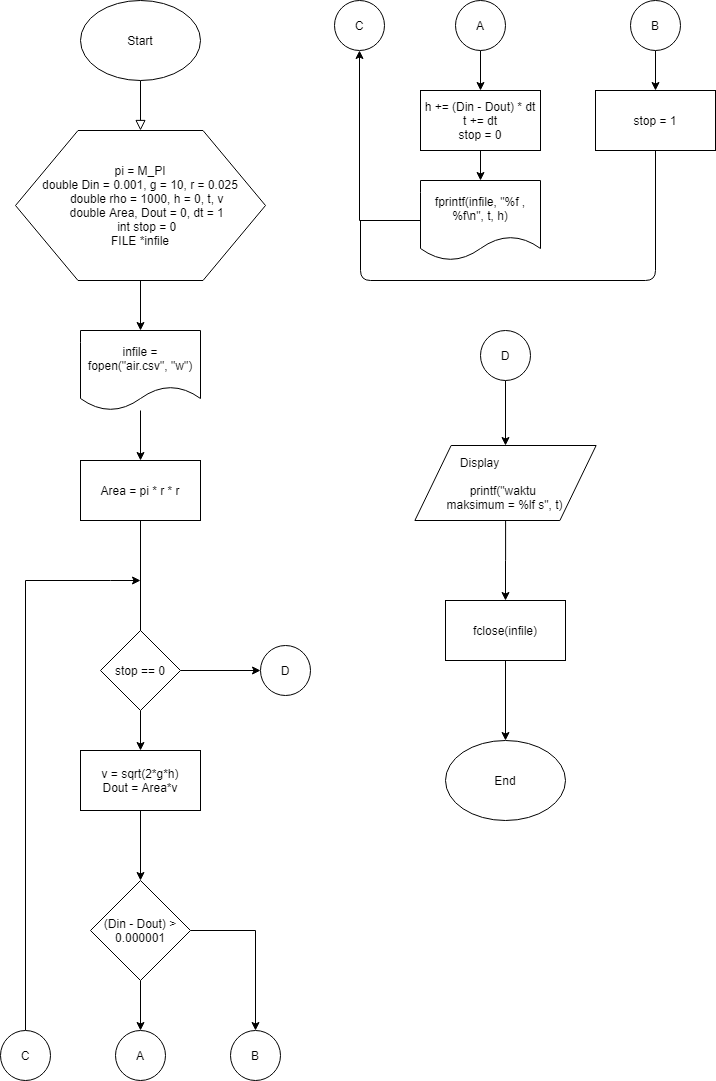

The diagram above was exported from draw.io. Its source (the exported page's mxGraphModel, read from the mxfile embedded in the PNG):
<mxGraphModel dx="1422" dy="774" grid="1" gridSize="10" guides="1" tooltips="1" connect="1" arrows="1" fold="1" page="1" pageScale="1" pageWidth="827" pageHeight="1169" math="0" shadow="0">
  <root>
    <mxCell id="WIyWlLk6GJQsqaUBKTNV-0" />
    <mxCell id="WIyWlLk6GJQsqaUBKTNV-1" parent="WIyWlLk6GJQsqaUBKTNV-0" />
    <mxCell id="WIyWlLk6GJQsqaUBKTNV-2" value="" style="rounded=0;html=1;jettySize=auto;orthogonalLoop=1;fontSize=11;endArrow=block;endFill=0;endSize=8;strokeWidth=1;shadow=0;labelBackgroundColor=none;edgeStyle=orthogonalEdgeStyle;" parent="WIyWlLk6GJQsqaUBKTNV-1" edge="1">
      <mxGeometry relative="1" as="geometry">
        <mxPoint x="220" y="120" as="sourcePoint" />
        <mxPoint x="220" y="170" as="targetPoint" />
      </mxGeometry>
    </mxCell>
    <mxCell id="-4D36-eXpbhvTmje1qbj-0" value="Start" style="ellipse;whiteSpace=wrap;html=1;" vertex="1" parent="WIyWlLk6GJQsqaUBKTNV-1">
      <mxGeometry x="160" y="40" width="120" height="80" as="geometry" />
    </mxCell>
    <mxCell id="-4D36-eXpbhvTmje1qbj-3" value="" style="edgeStyle=orthogonalEdgeStyle;rounded=0;orthogonalLoop=1;jettySize=auto;html=1;" edge="1" parent="WIyWlLk6GJQsqaUBKTNV-1" source="-4D36-eXpbhvTmje1qbj-1">
      <mxGeometry relative="1" as="geometry">
        <mxPoint x="220" y="370" as="targetPoint" />
      </mxGeometry>
    </mxCell>
    <mxCell id="-4D36-eXpbhvTmje1qbj-1" value="&lt;div&gt;pi = M_PI&lt;br&gt;double Din = 0.001, g = 10, r = 0.025&lt;/div&gt;&lt;div&gt;&amp;nbsp; &amp;nbsp; double rho = 1000, h = 0, t, v&lt;/div&gt;&lt;div&gt;&amp;nbsp; &amp;nbsp; double Area, Dout = 0, dt = 1&lt;/div&gt;&lt;div&gt;&amp;nbsp; &amp;nbsp; int stop = 0&lt;br&gt;FILE *infile&lt;br&gt;&lt;/div&gt;" style="shape=hexagon;perimeter=hexagonPerimeter2;whiteSpace=wrap;html=1;" vertex="1" parent="WIyWlLk6GJQsqaUBKTNV-1">
      <mxGeometry x="95" y="170" width="250" height="150" as="geometry" />
    </mxCell>
    <mxCell id="-4D36-eXpbhvTmje1qbj-6" value="" style="edgeStyle=orthogonalEdgeStyle;rounded=0;orthogonalLoop=1;jettySize=auto;html=1;" edge="1" parent="WIyWlLk6GJQsqaUBKTNV-1" source="-4D36-eXpbhvTmje1qbj-4">
      <mxGeometry relative="1" as="geometry">
        <mxPoint x="220" y="500" as="targetPoint" />
      </mxGeometry>
    </mxCell>
    <mxCell id="-4D36-eXpbhvTmje1qbj-4" value="infile = fopen(&quot;air.csv&quot;, &quot;w&quot;)" style="shape=document;whiteSpace=wrap;html=1;boundedLbl=1;" vertex="1" parent="WIyWlLk6GJQsqaUBKTNV-1">
      <mxGeometry x="160" y="370" width="120" height="80" as="geometry" />
    </mxCell>
    <mxCell id="-4D36-eXpbhvTmje1qbj-7" value="Area = pi * r * r" style="rounded=0;whiteSpace=wrap;html=1;" vertex="1" parent="WIyWlLk6GJQsqaUBKTNV-1">
      <mxGeometry x="160" y="500" width="120" height="60" as="geometry" />
    </mxCell>
    <mxCell id="-4D36-eXpbhvTmje1qbj-12" value="" style="edgeStyle=orthogonalEdgeStyle;rounded=0;orthogonalLoop=1;jettySize=auto;html=1;exitX=0.5;exitY=1;exitDx=0;exitDy=0;" edge="1" parent="WIyWlLk6GJQsqaUBKTNV-1" source="-4D36-eXpbhvTmje1qbj-7">
      <mxGeometry relative="1" as="geometry">
        <mxPoint x="220" y="680" as="sourcePoint" />
        <mxPoint x="220" y="750" as="targetPoint" />
      </mxGeometry>
    </mxCell>
    <mxCell id="-4D36-eXpbhvTmje1qbj-14" value="" style="edgeStyle=orthogonalEdgeStyle;rounded=0;orthogonalLoop=1;jettySize=auto;html=1;entryX=0.5;entryY=0;entryDx=0;entryDy=0;" edge="1" parent="WIyWlLk6GJQsqaUBKTNV-1" source="-4D36-eXpbhvTmje1qbj-11" target="-4D36-eXpbhvTmje1qbj-15">
      <mxGeometry relative="1" as="geometry">
        <mxPoint x="220" y="850" as="targetPoint" />
        <Array as="points" />
      </mxGeometry>
    </mxCell>
    <mxCell id="-4D36-eXpbhvTmje1qbj-52" value="" style="edgeStyle=orthogonalEdgeStyle;rounded=0;orthogonalLoop=1;jettySize=auto;html=1;" edge="1" parent="WIyWlLk6GJQsqaUBKTNV-1" source="-4D36-eXpbhvTmje1qbj-11">
      <mxGeometry relative="1" as="geometry">
        <mxPoint x="340" y="710" as="targetPoint" />
      </mxGeometry>
    </mxCell>
    <mxCell id="-4D36-eXpbhvTmje1qbj-11" value="stop == 0" style="rhombus;whiteSpace=wrap;html=1;" vertex="1" parent="WIyWlLk6GJQsqaUBKTNV-1">
      <mxGeometry x="180" y="670" width="80" height="80" as="geometry" />
    </mxCell>
    <mxCell id="-4D36-eXpbhvTmje1qbj-20" value="" style="edgeStyle=orthogonalEdgeStyle;rounded=0;orthogonalLoop=1;jettySize=auto;html=1;" edge="1" parent="WIyWlLk6GJQsqaUBKTNV-1" source="-4D36-eXpbhvTmje1qbj-15" target="-4D36-eXpbhvTmje1qbj-21">
      <mxGeometry relative="1" as="geometry">
        <mxPoint x="220" y="980" as="targetPoint" />
      </mxGeometry>
    </mxCell>
    <mxCell id="-4D36-eXpbhvTmje1qbj-15" value="&lt;div&gt;v = sqrt(2*g*h)&lt;/div&gt;&lt;div&gt;&lt;span&gt;Dout = Area*v&lt;/span&gt;&lt;/div&gt;" style="rounded=0;whiteSpace=wrap;html=1;" vertex="1" parent="WIyWlLk6GJQsqaUBKTNV-1">
      <mxGeometry x="160" y="790" width="120" height="60" as="geometry" />
    </mxCell>
    <mxCell id="-4D36-eXpbhvTmje1qbj-23" value="" style="edgeStyle=orthogonalEdgeStyle;rounded=0;orthogonalLoop=1;jettySize=auto;html=1;" edge="1" parent="WIyWlLk6GJQsqaUBKTNV-1" source="-4D36-eXpbhvTmje1qbj-21" target="-4D36-eXpbhvTmje1qbj-24">
      <mxGeometry relative="1" as="geometry">
        <mxPoint x="220" y="1110" as="targetPoint" />
      </mxGeometry>
    </mxCell>
    <mxCell id="-4D36-eXpbhvTmje1qbj-26" value="" style="edgeStyle=orthogonalEdgeStyle;rounded=0;orthogonalLoop=1;jettySize=auto;html=1;entryX=0.5;entryY=0;entryDx=0;entryDy=0;exitX=1;exitY=0.5;exitDx=0;exitDy=0;" edge="1" parent="WIyWlLk6GJQsqaUBKTNV-1" source="-4D36-eXpbhvTmje1qbj-21" target="-4D36-eXpbhvTmje1qbj-27">
      <mxGeometry relative="1" as="geometry">
        <mxPoint x="350" y="1070" as="targetPoint" />
        <Array as="points">
          <mxPoint x="335" y="970" />
        </Array>
      </mxGeometry>
    </mxCell>
    <mxCell id="-4D36-eXpbhvTmje1qbj-21" value="(Din - Dout) &amp;gt; 0.000001" style="rhombus;whiteSpace=wrap;html=1;" vertex="1" parent="WIyWlLk6GJQsqaUBKTNV-1">
      <mxGeometry x="170" y="920" width="100" height="100" as="geometry" />
    </mxCell>
    <mxCell id="-4D36-eXpbhvTmje1qbj-24" value="A" style="ellipse;whiteSpace=wrap;html=1;aspect=fixed;" vertex="1" parent="WIyWlLk6GJQsqaUBKTNV-1">
      <mxGeometry x="195" y="1070" width="50" height="50" as="geometry" />
    </mxCell>
    <mxCell id="-4D36-eXpbhvTmje1qbj-27" value="B" style="ellipse;whiteSpace=wrap;html=1;aspect=fixed;" vertex="1" parent="WIyWlLk6GJQsqaUBKTNV-1">
      <mxGeometry x="310" y="1070" width="50" height="50" as="geometry" />
    </mxCell>
    <mxCell id="-4D36-eXpbhvTmje1qbj-30" value="" style="edgeStyle=orthogonalEdgeStyle;rounded=0;orthogonalLoop=1;jettySize=auto;html=1;" edge="1" parent="WIyWlLk6GJQsqaUBKTNV-1" source="-4D36-eXpbhvTmje1qbj-28">
      <mxGeometry relative="1" as="geometry">
        <mxPoint x="560" y="130" as="targetPoint" />
      </mxGeometry>
    </mxCell>
    <mxCell id="-4D36-eXpbhvTmje1qbj-28" value="A" style="ellipse;whiteSpace=wrap;html=1;aspect=fixed;" vertex="1" parent="WIyWlLk6GJQsqaUBKTNV-1">
      <mxGeometry x="535" y="40" width="50" height="50" as="geometry" />
    </mxCell>
    <mxCell id="-4D36-eXpbhvTmje1qbj-33" value="" style="edgeStyle=orthogonalEdgeStyle;rounded=0;orthogonalLoop=1;jettySize=auto;html=1;" edge="1" parent="WIyWlLk6GJQsqaUBKTNV-1" source="-4D36-eXpbhvTmje1qbj-31">
      <mxGeometry relative="1" as="geometry">
        <mxPoint x="560" y="220" as="targetPoint" />
      </mxGeometry>
    </mxCell>
    <mxCell id="-4D36-eXpbhvTmje1qbj-31" value="&lt;div&gt;h += (Din - Dout) * dt&lt;/div&gt;&lt;div&gt;&lt;span&gt;t += dt&lt;/span&gt;&lt;/div&gt;&lt;div&gt;&lt;span&gt;stop = 0&lt;/span&gt;&lt;/div&gt;" style="rounded=0;whiteSpace=wrap;html=1;" vertex="1" parent="WIyWlLk6GJQsqaUBKTNV-1">
      <mxGeometry x="500" y="130" width="120" height="60" as="geometry" />
    </mxCell>
    <mxCell id="-4D36-eXpbhvTmje1qbj-41" value="" style="edgeStyle=orthogonalEdgeStyle;rounded=0;orthogonalLoop=1;jettySize=auto;html=1;entryX=0.5;entryY=1;entryDx=0;entryDy=0;" edge="1" parent="WIyWlLk6GJQsqaUBKTNV-1" source="-4D36-eXpbhvTmje1qbj-34" target="-4D36-eXpbhvTmje1qbj-39">
      <mxGeometry relative="1" as="geometry">
        <mxPoint x="560" y="380" as="targetPoint" />
      </mxGeometry>
    </mxCell>
    <mxCell id="-4D36-eXpbhvTmje1qbj-34" value="fprintf(infile, &quot;%f , %f\n&quot;, t, h)" style="shape=document;whiteSpace=wrap;html=1;boundedLbl=1;" vertex="1" parent="WIyWlLk6GJQsqaUBKTNV-1">
      <mxGeometry x="500" y="220" width="120" height="80" as="geometry" />
    </mxCell>
    <mxCell id="-4D36-eXpbhvTmje1qbj-37" value="" style="edgeStyle=orthogonalEdgeStyle;rounded=0;orthogonalLoop=1;jettySize=auto;html=1;" edge="1" parent="WIyWlLk6GJQsqaUBKTNV-1" source="-4D36-eXpbhvTmje1qbj-35">
      <mxGeometry relative="1" as="geometry">
        <mxPoint x="735" y="130" as="targetPoint" />
      </mxGeometry>
    </mxCell>
    <mxCell id="-4D36-eXpbhvTmje1qbj-35" value="B" style="ellipse;whiteSpace=wrap;html=1;aspect=fixed;" vertex="1" parent="WIyWlLk6GJQsqaUBKTNV-1">
      <mxGeometry x="710" y="40" width="50" height="50" as="geometry" />
    </mxCell>
    <mxCell id="-4D36-eXpbhvTmje1qbj-38" value="stop = 1" style="rounded=0;whiteSpace=wrap;html=1;" vertex="1" parent="WIyWlLk6GJQsqaUBKTNV-1">
      <mxGeometry x="675" y="130" width="120" height="60" as="geometry" />
    </mxCell>
    <mxCell id="-4D36-eXpbhvTmje1qbj-39" value="C" style="ellipse;whiteSpace=wrap;html=1;aspect=fixed;" vertex="1" parent="WIyWlLk6GJQsqaUBKTNV-1">
      <mxGeometry x="414" y="40" width="50" height="50" as="geometry" />
    </mxCell>
    <mxCell id="-4D36-eXpbhvTmje1qbj-45" value="" style="endArrow=none;html=1;exitX=0.5;exitY=1;exitDx=0;exitDy=0;" edge="1" parent="WIyWlLk6GJQsqaUBKTNV-1" source="-4D36-eXpbhvTmje1qbj-38">
      <mxGeometry width="50" height="50" relative="1" as="geometry">
        <mxPoint x="730" y="320" as="sourcePoint" />
        <mxPoint x="440" y="260" as="targetPoint" />
        <Array as="points">
          <mxPoint x="735" y="320" />
          <mxPoint x="440" y="320" />
        </Array>
      </mxGeometry>
    </mxCell>
    <mxCell id="-4D36-eXpbhvTmje1qbj-49" value="" style="edgeStyle=orthogonalEdgeStyle;rounded=0;orthogonalLoop=1;jettySize=auto;html=1;" edge="1" parent="WIyWlLk6GJQsqaUBKTNV-1" source="-4D36-eXpbhvTmje1qbj-47">
      <mxGeometry relative="1" as="geometry">
        <mxPoint x="220" y="620" as="targetPoint" />
        <Array as="points">
          <mxPoint x="105" y="620" />
          <mxPoint x="190" y="620" />
        </Array>
      </mxGeometry>
    </mxCell>
    <mxCell id="-4D36-eXpbhvTmje1qbj-47" value="C" style="ellipse;whiteSpace=wrap;html=1;aspect=fixed;" vertex="1" parent="WIyWlLk6GJQsqaUBKTNV-1">
      <mxGeometry x="80" y="1070" width="50" height="50" as="geometry" />
    </mxCell>
    <mxCell id="-4D36-eXpbhvTmje1qbj-54" value="D" style="ellipse;whiteSpace=wrap;html=1;aspect=fixed;" vertex="1" parent="WIyWlLk6GJQsqaUBKTNV-1">
      <mxGeometry x="340" y="685" width="50" height="50" as="geometry" />
    </mxCell>
    <mxCell id="-4D36-eXpbhvTmje1qbj-57" value="" style="edgeStyle=orthogonalEdgeStyle;rounded=0;orthogonalLoop=1;jettySize=auto;html=1;entryX=0.5;entryY=0;entryDx=0;entryDy=0;" edge="1" parent="WIyWlLk6GJQsqaUBKTNV-1" source="-4D36-eXpbhvTmje1qbj-55" target="-4D36-eXpbhvTmje1qbj-59">
      <mxGeometry relative="1" as="geometry">
        <mxPoint x="585" y="500" as="targetPoint" />
      </mxGeometry>
    </mxCell>
    <mxCell id="-4D36-eXpbhvTmje1qbj-55" value="D" style="ellipse;whiteSpace=wrap;html=1;aspect=fixed;" vertex="1" parent="WIyWlLk6GJQsqaUBKTNV-1">
      <mxGeometry x="560" y="370" width="50" height="50" as="geometry" />
    </mxCell>
    <mxCell id="-4D36-eXpbhvTmje1qbj-61" value="" style="edgeStyle=orthogonalEdgeStyle;rounded=0;orthogonalLoop=1;jettySize=auto;html=1;" edge="1" parent="WIyWlLk6GJQsqaUBKTNV-1" source="-4D36-eXpbhvTmje1qbj-59">
      <mxGeometry relative="1" as="geometry">
        <mxPoint x="585.0050000000001" y="640" as="targetPoint" />
      </mxGeometry>
    </mxCell>
    <mxCell id="-4D36-eXpbhvTmje1qbj-59" value="&lt;div style=&quot;text-align: left&quot;&gt;&amp;nbsp; &amp;nbsp; Display&lt;/div&gt;&lt;span style=&quot;white-space: normal&quot;&gt;&lt;br&gt;printf(&quot;waktu &lt;br&gt;maksimum = %lf s&quot;, t)&lt;/span&gt;" style="shape=parallelogram;perimeter=parallelogramPerimeter;whiteSpace=wrap;html=1;" vertex="1" parent="WIyWlLk6GJQsqaUBKTNV-1">
      <mxGeometry x="494.38" y="485" width="181.25" height="75" as="geometry" />
    </mxCell>
    <mxCell id="-4D36-eXpbhvTmje1qbj-64" value="" style="edgeStyle=orthogonalEdgeStyle;rounded=0;orthogonalLoop=1;jettySize=auto;html=1;" edge="1" parent="WIyWlLk6GJQsqaUBKTNV-1" source="-4D36-eXpbhvTmje1qbj-62">
      <mxGeometry relative="1" as="geometry">
        <mxPoint x="585" y="780" as="targetPoint" />
      </mxGeometry>
    </mxCell>
    <mxCell id="-4D36-eXpbhvTmje1qbj-62" value="fclose(infile)" style="rounded=0;whiteSpace=wrap;html=1;" vertex="1" parent="WIyWlLk6GJQsqaUBKTNV-1">
      <mxGeometry x="525" y="640" width="120" height="60" as="geometry" />
    </mxCell>
    <mxCell id="-4D36-eXpbhvTmje1qbj-65" value="End" style="ellipse;whiteSpace=wrap;html=1;" vertex="1" parent="WIyWlLk6GJQsqaUBKTNV-1">
      <mxGeometry x="525" y="780" width="120" height="80" as="geometry" />
    </mxCell>
  </root>
</mxGraphModel>